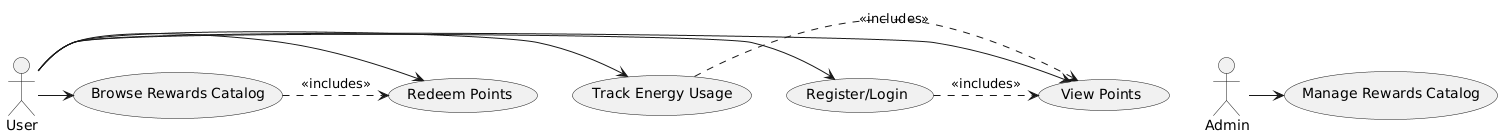

The diagram above was rendered by PlantUML. Its source (embedded in the PNG):
@startuml
actor "User" as U
actor "Admin" as A

usecase "Register/Login" as UC1
usecase "Track Energy Usage" as UC2
usecase "View Points" as UC3
usecase "Browse Rewards Catalog" as UC4
usecase "Redeem Points" as UC5
usecase "Manage Rewards Catalog" as UC6

U -> UC1
U -> UC2
U -> UC3
U -> UC4
U -> UC5

A -> UC6

UC1 .> UC3 : <<includes>>
UC2 .> UC3 : <<includes>>
UC4 .> UC5 : <<includes>>
@enduml